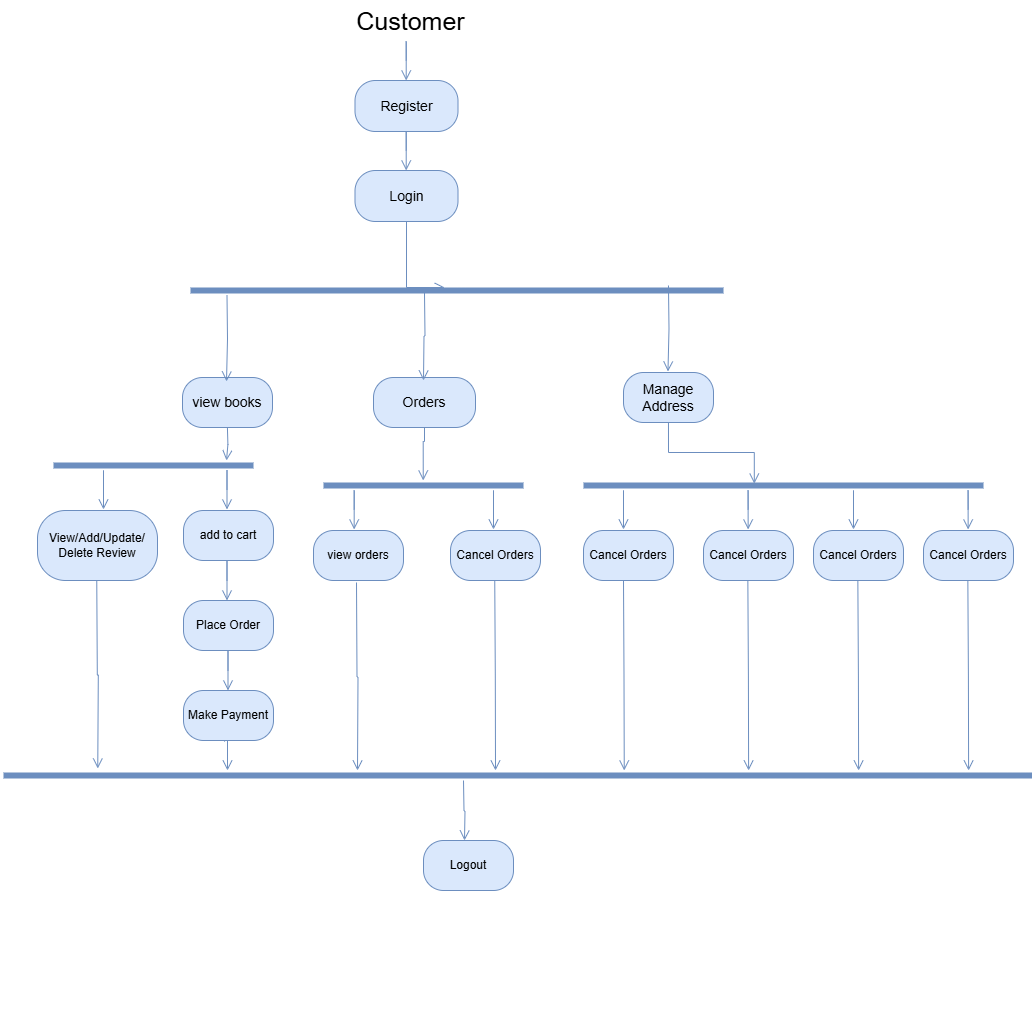

The diagram above was exported from draw.io. Its source (the exported page's mxGraphModel, read from the mxfile embedded in the PNG):
<mxGraphModel dx="2084" dy="1070" grid="1" gridSize="10" guides="1" tooltips="1" connect="1" arrows="1" fold="1" page="1" pageScale="1" pageWidth="827" pageHeight="1169" math="0" shadow="0">
  <root>
    <mxCell id="0" />
    <mxCell id="1" parent="0" />
    <mxCell id="Ey2Ilw-SeUvDcQbxZ9TV-3" style="edgeStyle=orthogonalEdgeStyle;rounded=0;orthogonalLoop=1;jettySize=auto;html=1;exitX=0.5;exitY=1;exitDx=0;exitDy=0;fontFamily=Helvetica;fontSize=13;fillColor=#dae8fc;strokeColor=#6c8ebf;" edge="1" parent="1">
      <mxGeometry relative="1" as="geometry">
        <mxPoint x="782.5" y="1250" as="sourcePoint" />
        <mxPoint x="782.5" y="1250" as="targetPoint" />
      </mxGeometry>
    </mxCell>
    <mxCell id="Ey2Ilw-SeUvDcQbxZ9TV-4" style="edgeStyle=orthogonalEdgeStyle;rounded=0;orthogonalLoop=1;jettySize=auto;html=1;exitX=0.5;exitY=1;exitDx=0;exitDy=0;fillColor=#dae8fc;strokeColor=#6c8ebf;" edge="1" parent="1">
      <mxGeometry relative="1" as="geometry">
        <mxPoint x="1357.5" y="955" as="sourcePoint" />
        <mxPoint x="1357.5" y="955" as="targetPoint" />
      </mxGeometry>
    </mxCell>
    <mxCell id="Ey2Ilw-SeUvDcQbxZ9TV-6" value="&lt;font style=&quot;font-size: 14px;&quot;&gt;Login&lt;/font&gt;" style="rounded=1;whiteSpace=wrap;html=1;arcSize=40;fillColor=#dae8fc;strokeColor=#6c8ebf;" vertex="1" parent="1">
      <mxGeometry x="731.5" y="410" width="103" height="51" as="geometry" />
    </mxCell>
    <mxCell id="Ey2Ilw-SeUvDcQbxZ9TV-9" value="" style="shape=line;html=1;strokeWidth=6;strokeColor=#6c8ebf;fillColor=#dae8fc;" vertex="1" parent="1">
      <mxGeometry x="380" y="1010" width="1028.5" height="10" as="geometry" />
    </mxCell>
    <mxCell id="Ey2Ilw-SeUvDcQbxZ9TV-10" value="" style="shape=line;html=1;strokeWidth=6;strokeColor=#6c8ebf;fillColor=#dae8fc;" vertex="1" parent="1">
      <mxGeometry x="567" y="525" width="533" height="10" as="geometry" />
    </mxCell>
    <mxCell id="Ey2Ilw-SeUvDcQbxZ9TV-12" value="" style="shape=line;html=1;strokeWidth=6;strokeColor=#6c8ebf;fillColor=#dae8fc;" vertex="1" parent="1">
      <mxGeometry x="430" y="700" width="200" height="10" as="geometry" />
    </mxCell>
    <mxCell id="Ey2Ilw-SeUvDcQbxZ9TV-13" value="" style="edgeStyle=orthogonalEdgeStyle;html=1;verticalAlign=bottom;endArrow=open;endSize=8;strokeColor=#6c8ebf;rounded=0;fontSize=14;startArrow=none;fillColor=#dae8fc;" edge="1" parent="1">
      <mxGeometry relative="1" as="geometry">
        <mxPoint x="734" y="1010" as="targetPoint" />
        <mxPoint x="733.0000000000001" y="822" as="sourcePoint" />
        <Array as="points" />
      </mxGeometry>
    </mxCell>
    <mxCell id="Ey2Ilw-SeUvDcQbxZ9TV-16" value="&lt;span style=&quot;font-size: 14px;&quot;&gt;Manage&lt;br&gt;Address&lt;/span&gt;" style="rounded=1;whiteSpace=wrap;html=1;arcSize=40;fillColor=#dae8fc;strokeColor=#6c8ebf;" vertex="1" parent="1">
      <mxGeometry x="1000" y="612" width="90" height="50" as="geometry" />
    </mxCell>
    <mxCell id="Ey2Ilw-SeUvDcQbxZ9TV-17" value="&lt;div&gt;&lt;span style=&quot;font-size: 14px;&quot;&gt;Orders&lt;/span&gt;&lt;/div&gt;" style="rounded=1;whiteSpace=wrap;html=1;arcSize=40;fillColor=#dae8fc;strokeColor=#6c8ebf;" vertex="1" parent="1">
      <mxGeometry x="750" y="617" width="102" height="50" as="geometry" />
    </mxCell>
    <mxCell id="Ey2Ilw-SeUvDcQbxZ9TV-21" value="" style="edgeStyle=orthogonalEdgeStyle;html=1;verticalAlign=bottom;endArrow=open;endSize=8;strokeColor=#6c8ebf;rounded=0;fontSize=14;startArrow=none;fillColor=#dae8fc;entryX=0.427;entryY=0.311;entryDx=0;entryDy=0;entryPerimeter=0;" edge="1" parent="1" target="Ey2Ilw-SeUvDcQbxZ9TV-54">
      <mxGeometry relative="1" as="geometry">
        <mxPoint x="1044.47" y="748" as="targetPoint" />
        <mxPoint x="1044.97" y="662" as="sourcePoint" />
        <Array as="points">
          <mxPoint x="1045" y="692" />
          <mxPoint x="1131" y="692" />
        </Array>
      </mxGeometry>
    </mxCell>
    <mxCell id="Ey2Ilw-SeUvDcQbxZ9TV-24" value="" style="edgeStyle=orthogonalEdgeStyle;html=1;verticalAlign=bottom;endArrow=open;endSize=8;strokeColor=#6c8ebf;rounded=0;fontSize=14;startArrow=none;fillColor=#dae8fc;" edge="1" parent="1">
      <mxGeometry relative="1" as="geometry">
        <mxPoint x="800" y="620" as="targetPoint" />
        <mxPoint x="800.97" y="530" as="sourcePoint" />
        <Array as="points" />
      </mxGeometry>
    </mxCell>
    <mxCell id="Ey2Ilw-SeUvDcQbxZ9TV-25" value="" style="edgeStyle=orthogonalEdgeStyle;html=1;verticalAlign=bottom;endArrow=open;endSize=8;strokeColor=#6c8ebf;rounded=0;fontSize=14;startArrow=none;fillColor=#dae8fc;" edge="1" parent="1">
      <mxGeometry relative="1" as="geometry">
        <mxPoint x="1044.47" y="611" as="targetPoint" />
        <mxPoint x="1044.97" y="525" as="sourcePoint" />
        <Array as="points" />
      </mxGeometry>
    </mxCell>
    <mxCell id="Ey2Ilw-SeUvDcQbxZ9TV-26" value="&lt;span style=&quot;font-size: 14px;&quot;&gt;view books&lt;/span&gt;" style="rounded=1;whiteSpace=wrap;html=1;arcSize=40;fillColor=#dae8fc;strokeColor=#6c8ebf;" vertex="1" parent="1">
      <mxGeometry x="559" y="617" width="90" height="50" as="geometry" />
    </mxCell>
    <mxCell id="Ey2Ilw-SeUvDcQbxZ9TV-27" value="" style="edgeStyle=orthogonalEdgeStyle;html=1;verticalAlign=bottom;endArrow=open;endSize=8;strokeColor=#6c8ebf;rounded=0;fontSize=14;startArrow=none;fillColor=#dae8fc;" edge="1" parent="1">
      <mxGeometry relative="1" as="geometry">
        <mxPoint x="603" y="621" as="targetPoint" />
        <mxPoint x="603.5" y="535" as="sourcePoint" />
        <Array as="points" />
      </mxGeometry>
    </mxCell>
    <mxCell id="Ey2Ilw-SeUvDcQbxZ9TV-28" value="" style="edgeStyle=orthogonalEdgeStyle;html=1;verticalAlign=bottom;endArrow=open;endSize=8;strokeColor=#6c8ebf;rounded=0;fontSize=14;startArrow=none;fillColor=#dae8fc;" edge="1" parent="1">
      <mxGeometry relative="1" as="geometry">
        <mxPoint x="603" y="700" as="targetPoint" />
        <mxPoint x="603.91" y="667" as="sourcePoint" />
        <Array as="points" />
      </mxGeometry>
    </mxCell>
    <mxCell id="Ey2Ilw-SeUvDcQbxZ9TV-29" value="&lt;span style=&quot;font-size: 14px;&quot;&gt;Register&lt;/span&gt;" style="rounded=1;whiteSpace=wrap;html=1;arcSize=40;fillColor=#dae8fc;strokeColor=#6c8ebf;" vertex="1" parent="1">
      <mxGeometry x="731.5" y="320" width="103" height="51" as="geometry" />
    </mxCell>
    <mxCell id="Ey2Ilw-SeUvDcQbxZ9TV-31" value="" style="edgeStyle=orthogonalEdgeStyle;html=1;verticalAlign=bottom;endArrow=open;endSize=8;strokeColor=#6c8ebf;rounded=0;fontSize=14;startArrow=none;fillColor=#dae8fc;" edge="1" parent="1">
      <mxGeometry relative="1" as="geometry">
        <mxPoint x="782.71" y="320" as="targetPoint" />
        <mxPoint x="782.71" y="300" as="sourcePoint" />
        <Array as="points">
          <mxPoint x="782.71" y="281" />
        </Array>
      </mxGeometry>
    </mxCell>
    <mxCell id="Ey2Ilw-SeUvDcQbxZ9TV-32" value="" style="edgeStyle=orthogonalEdgeStyle;html=1;verticalAlign=bottom;endArrow=open;endSize=8;strokeColor=#6c8ebf;rounded=0;fontSize=14;startArrow=none;fillColor=#dae8fc;entryX=0.477;entryY=0.203;entryDx=0;entryDy=0;entryPerimeter=0;exitX=0.5;exitY=1;exitDx=0;exitDy=0;" edge="1" parent="1" source="Ey2Ilw-SeUvDcQbxZ9TV-6" target="Ey2Ilw-SeUvDcQbxZ9TV-10">
      <mxGeometry relative="1" as="geometry">
        <mxPoint x="782.71" y="500" as="targetPoint" />
        <mxPoint x="782.71" y="480" as="sourcePoint" />
        <Array as="points">
          <mxPoint x="783" y="527" />
        </Array>
      </mxGeometry>
    </mxCell>
    <mxCell id="Ey2Ilw-SeUvDcQbxZ9TV-33" value="" style="edgeStyle=orthogonalEdgeStyle;html=1;verticalAlign=bottom;endArrow=open;endSize=8;strokeColor=#6c8ebf;rounded=0;fontSize=14;startArrow=none;fillColor=#dae8fc;" edge="1" parent="1">
      <mxGeometry relative="1" as="geometry">
        <mxPoint x="782.71" y="410" as="targetPoint" />
        <mxPoint x="782.71" y="390" as="sourcePoint" />
        <Array as="points">
          <mxPoint x="782.71" y="371" />
        </Array>
      </mxGeometry>
    </mxCell>
    <mxCell id="Ey2Ilw-SeUvDcQbxZ9TV-34" value="add to cart" style="rounded=1;whiteSpace=wrap;html=1;arcSize=40;fillColor=#dae8fc;strokeColor=#6c8ebf;" vertex="1" parent="1">
      <mxGeometry x="560" y="750" width="90" height="50" as="geometry" />
    </mxCell>
    <mxCell id="Ey2Ilw-SeUvDcQbxZ9TV-35" value="Place Order" style="rounded=1;whiteSpace=wrap;html=1;arcSize=40;fillColor=#dae8fc;strokeColor=#6c8ebf;" vertex="1" parent="1">
      <mxGeometry x="560" y="840" width="90" height="50" as="geometry" />
    </mxCell>
    <mxCell id="Ey2Ilw-SeUvDcQbxZ9TV-36" value="Make Payment" style="rounded=1;whiteSpace=wrap;html=1;arcSize=40;fillColor=#dae8fc;strokeColor=#6c8ebf;" vertex="1" parent="1">
      <mxGeometry x="560" y="930" width="90" height="50" as="geometry" />
    </mxCell>
    <mxCell id="Ey2Ilw-SeUvDcQbxZ9TV-38" value="" style="edgeStyle=orthogonalEdgeStyle;html=1;verticalAlign=bottom;endArrow=open;endSize=8;strokeColor=#6c8ebf;rounded=0;fontSize=14;startArrow=none;fillColor=#dae8fc;" edge="1" parent="1">
      <mxGeometry relative="1" as="geometry">
        <mxPoint x="603.5" y="840" as="targetPoint" />
        <mxPoint x="603.5" y="820" as="sourcePoint" />
        <Array as="points">
          <mxPoint x="603.5" y="801" />
        </Array>
      </mxGeometry>
    </mxCell>
    <mxCell id="Ey2Ilw-SeUvDcQbxZ9TV-39" value="" style="edgeStyle=orthogonalEdgeStyle;html=1;verticalAlign=bottom;endArrow=open;endSize=8;strokeColor=#6c8ebf;rounded=0;fontSize=14;startArrow=none;fillColor=#dae8fc;" edge="1" parent="1">
      <mxGeometry relative="1" as="geometry">
        <mxPoint x="604.5" y="930" as="targetPoint" />
        <mxPoint x="604.5" y="910" as="sourcePoint" />
        <Array as="points">
          <mxPoint x="604.5" y="891" />
        </Array>
      </mxGeometry>
    </mxCell>
    <mxCell id="Ey2Ilw-SeUvDcQbxZ9TV-40" value="" style="edgeStyle=orthogonalEdgeStyle;html=1;verticalAlign=bottom;endArrow=open;endSize=8;strokeColor=#6c8ebf;rounded=0;fontSize=14;startArrow=none;fillColor=#dae8fc;" edge="1" parent="1">
      <mxGeometry relative="1" as="geometry">
        <mxPoint x="603.5" y="749" as="targetPoint" />
        <mxPoint x="603.5" y="729" as="sourcePoint" />
        <Array as="points">
          <mxPoint x="603.5" y="710" />
        </Array>
      </mxGeometry>
    </mxCell>
    <mxCell id="Ey2Ilw-SeUvDcQbxZ9TV-41" value="" style="edgeStyle=orthogonalEdgeStyle;html=1;verticalAlign=bottom;endArrow=open;endSize=8;strokeColor=#6c8ebf;rounded=0;fontSize=14;startArrow=none;fillColor=#dae8fc;" edge="1" parent="1">
      <mxGeometry relative="1" as="geometry">
        <mxPoint x="480" y="749" as="targetPoint" />
        <mxPoint x="480" y="729" as="sourcePoint" />
        <Array as="points">
          <mxPoint x="480" y="710" />
        </Array>
      </mxGeometry>
    </mxCell>
    <mxCell id="Ey2Ilw-SeUvDcQbxZ9TV-42" value="View/Add/Update/&lt;div&gt;Delete Review&lt;/div&gt;" style="rounded=1;whiteSpace=wrap;html=1;arcSize=40;fillColor=#dae8fc;strokeColor=#6c8ebf;" vertex="1" parent="1">
      <mxGeometry x="414" y="750" width="120" height="70" as="geometry" />
    </mxCell>
    <mxCell id="Ey2Ilw-SeUvDcQbxZ9TV-43" value="" style="shape=line;html=1;strokeWidth=6;strokeColor=#6c8ebf;fillColor=#dae8fc;" vertex="1" parent="1">
      <mxGeometry x="700" y="720" width="200" height="10" as="geometry" />
    </mxCell>
    <mxCell id="Ey2Ilw-SeUvDcQbxZ9TV-45" value="" style="edgeStyle=orthogonalEdgeStyle;html=1;verticalAlign=bottom;endArrow=open;endSize=8;strokeColor=#6c8ebf;rounded=0;fontSize=14;startArrow=none;fillColor=#dae8fc;exitX=0.5;exitY=1;exitDx=0;exitDy=0;" edge="1" parent="1" source="Ey2Ilw-SeUvDcQbxZ9TV-17">
      <mxGeometry relative="1" as="geometry">
        <mxPoint x="799.74" y="720" as="targetPoint" />
        <mxPoint x="799.74" y="700" as="sourcePoint" />
        <Array as="points">
          <mxPoint x="801" y="681" />
          <mxPoint x="800" y="681" />
        </Array>
      </mxGeometry>
    </mxCell>
    <mxCell id="Ey2Ilw-SeUvDcQbxZ9TV-46" value="" style="edgeStyle=orthogonalEdgeStyle;html=1;verticalAlign=bottom;endArrow=open;endSize=8;strokeColor=#6c8ebf;rounded=0;fontSize=14;startArrow=none;fillColor=#dae8fc;" edge="1" parent="1">
      <mxGeometry relative="1" as="geometry">
        <mxPoint x="730.67" y="769" as="targetPoint" />
        <mxPoint x="730.67" y="749" as="sourcePoint" />
        <Array as="points">
          <mxPoint x="730.67" y="730" />
        </Array>
      </mxGeometry>
    </mxCell>
    <mxCell id="Ey2Ilw-SeUvDcQbxZ9TV-47" value="" style="edgeStyle=orthogonalEdgeStyle;html=1;verticalAlign=bottom;endArrow=open;endSize=8;strokeColor=#6c8ebf;rounded=0;fontSize=14;startArrow=none;fillColor=#dae8fc;" edge="1" parent="1">
      <mxGeometry relative="1" as="geometry">
        <mxPoint x="870" y="769" as="targetPoint" />
        <mxPoint x="870" y="749" as="sourcePoint" />
        <Array as="points">
          <mxPoint x="870" y="730" />
        </Array>
      </mxGeometry>
    </mxCell>
    <mxCell id="Ey2Ilw-SeUvDcQbxZ9TV-48" value="view orders" style="rounded=1;whiteSpace=wrap;html=1;arcSize=40;fillColor=#dae8fc;strokeColor=#6c8ebf;" vertex="1" parent="1">
      <mxGeometry x="690" y="770" width="90" height="50" as="geometry" />
    </mxCell>
    <mxCell id="Ey2Ilw-SeUvDcQbxZ9TV-49" value="Cancel Orders" style="rounded=1;whiteSpace=wrap;html=1;arcSize=40;fillColor=#dae8fc;strokeColor=#6c8ebf;" vertex="1" parent="1">
      <mxGeometry x="827" y="770" width="90" height="50" as="geometry" />
    </mxCell>
    <mxCell id="Ey2Ilw-SeUvDcQbxZ9TV-52" value="" style="edgeStyle=orthogonalEdgeStyle;html=1;verticalAlign=bottom;endArrow=open;endSize=8;strokeColor=#6c8ebf;rounded=0;fontSize=14;startArrow=none;fillColor=#dae8fc;exitX=0.456;exitY=1.022;exitDx=0;exitDy=0;exitPerimeter=0;" edge="1" parent="1" source="Ey2Ilw-SeUvDcQbxZ9TV-36">
      <mxGeometry relative="1" as="geometry">
        <mxPoint x="604" y="1010" as="targetPoint" />
        <mxPoint x="603.58" y="999" as="sourcePoint" />
        <Array as="points">
          <mxPoint x="601" y="980" />
          <mxPoint x="604" y="980" />
          <mxPoint x="604" y="1010" />
        </Array>
      </mxGeometry>
    </mxCell>
    <mxCell id="Ey2Ilw-SeUvDcQbxZ9TV-53" value="" style="edgeStyle=orthogonalEdgeStyle;html=1;verticalAlign=bottom;endArrow=open;endSize=8;strokeColor=#6c8ebf;rounded=0;fontSize=14;startArrow=none;fillColor=#dae8fc;" edge="1" parent="1">
      <mxGeometry relative="1" as="geometry">
        <mxPoint x="872" y="1010" as="targetPoint" />
        <mxPoint x="871.25" y="820" as="sourcePoint" />
        <Array as="points" />
      </mxGeometry>
    </mxCell>
    <mxCell id="Ey2Ilw-SeUvDcQbxZ9TV-54" value="" style="shape=line;html=1;strokeWidth=6;strokeColor=#6c8ebf;fillColor=#dae8fc;" vertex="1" parent="1">
      <mxGeometry x="960" y="720" width="400" height="10" as="geometry" />
    </mxCell>
    <mxCell id="Ey2Ilw-SeUvDcQbxZ9TV-55" value="Cancel Orders" style="rounded=1;whiteSpace=wrap;html=1;arcSize=40;fillColor=#dae8fc;strokeColor=#6c8ebf;" vertex="1" parent="1">
      <mxGeometry x="1190" y="770" width="90" height="50" as="geometry" />
    </mxCell>
    <mxCell id="Ey2Ilw-SeUvDcQbxZ9TV-56" value="Cancel Orders" style="rounded=1;whiteSpace=wrap;html=1;arcSize=40;fillColor=#dae8fc;strokeColor=#6c8ebf;" vertex="1" parent="1">
      <mxGeometry x="1080" y="770" width="90" height="50" as="geometry" />
    </mxCell>
    <mxCell id="Ey2Ilw-SeUvDcQbxZ9TV-57" value="Cancel Orders" style="rounded=1;whiteSpace=wrap;html=1;arcSize=40;fillColor=#dae8fc;strokeColor=#6c8ebf;" vertex="1" parent="1">
      <mxGeometry x="960" y="770" width="90" height="50" as="geometry" />
    </mxCell>
    <mxCell id="Ey2Ilw-SeUvDcQbxZ9TV-58" value="Cancel Orders" style="rounded=1;whiteSpace=wrap;html=1;arcSize=40;fillColor=#dae8fc;strokeColor=#6c8ebf;" vertex="1" parent="1">
      <mxGeometry x="1300" y="770" width="90" height="50" as="geometry" />
    </mxCell>
    <mxCell id="Ey2Ilw-SeUvDcQbxZ9TV-59" value="" style="edgeStyle=orthogonalEdgeStyle;html=1;verticalAlign=bottom;endArrow=open;endSize=8;strokeColor=#6c8ebf;rounded=0;fontSize=14;startArrow=none;fillColor=#dae8fc;" edge="1" parent="1">
      <mxGeometry relative="1" as="geometry">
        <mxPoint x="1000" y="769" as="targetPoint" />
        <mxPoint x="1000" y="749" as="sourcePoint" />
        <Array as="points">
          <mxPoint x="1000" y="730" />
        </Array>
      </mxGeometry>
    </mxCell>
    <mxCell id="Ey2Ilw-SeUvDcQbxZ9TV-60" value="" style="edgeStyle=orthogonalEdgeStyle;html=1;verticalAlign=bottom;endArrow=open;endSize=8;strokeColor=#6c8ebf;rounded=0;fontSize=14;startArrow=none;fillColor=#dae8fc;" edge="1" parent="1">
      <mxGeometry relative="1" as="geometry">
        <mxPoint x="1124.64" y="769" as="targetPoint" />
        <mxPoint x="1124.64" y="749" as="sourcePoint" />
        <Array as="points">
          <mxPoint x="1124.64" y="730" />
        </Array>
      </mxGeometry>
    </mxCell>
    <mxCell id="Ey2Ilw-SeUvDcQbxZ9TV-61" value="" style="edgeStyle=orthogonalEdgeStyle;html=1;verticalAlign=bottom;endArrow=open;endSize=8;strokeColor=#6c8ebf;rounded=0;fontSize=14;startArrow=none;fillColor=#dae8fc;" edge="1" parent="1">
      <mxGeometry relative="1" as="geometry">
        <mxPoint x="1230" y="769" as="targetPoint" />
        <mxPoint x="1230" y="749" as="sourcePoint" />
        <Array as="points">
          <mxPoint x="1230" y="730" />
        </Array>
      </mxGeometry>
    </mxCell>
    <mxCell id="Ey2Ilw-SeUvDcQbxZ9TV-62" value="" style="edgeStyle=orthogonalEdgeStyle;html=1;verticalAlign=bottom;endArrow=open;endSize=8;strokeColor=#6c8ebf;rounded=0;fontSize=14;startArrow=none;fillColor=#dae8fc;" edge="1" parent="1">
      <mxGeometry relative="1" as="geometry">
        <mxPoint x="1344.64" y="769" as="targetPoint" />
        <mxPoint x="1344.64" y="749" as="sourcePoint" />
        <Array as="points">
          <mxPoint x="1344.64" y="730" />
        </Array>
      </mxGeometry>
    </mxCell>
    <mxCell id="Ey2Ilw-SeUvDcQbxZ9TV-63" value="" style="edgeStyle=orthogonalEdgeStyle;html=1;verticalAlign=bottom;endArrow=open;endSize=8;strokeColor=#6c8ebf;rounded=0;fontSize=14;startArrow=none;fillColor=#dae8fc;" edge="1" parent="1">
      <mxGeometry relative="1" as="geometry">
        <mxPoint x="1000.75" y="1010" as="targetPoint" />
        <mxPoint x="1000" y="820" as="sourcePoint" />
        <Array as="points" />
      </mxGeometry>
    </mxCell>
    <mxCell id="Ey2Ilw-SeUvDcQbxZ9TV-64" value="" style="edgeStyle=orthogonalEdgeStyle;html=1;verticalAlign=bottom;endArrow=open;endSize=8;strokeColor=#6c8ebf;rounded=0;fontSize=14;startArrow=none;fillColor=#dae8fc;" edge="1" parent="1">
      <mxGeometry relative="1" as="geometry">
        <mxPoint x="1125.1" y="1010" as="targetPoint" />
        <mxPoint x="1124.35" y="820" as="sourcePoint" />
        <Array as="points" />
      </mxGeometry>
    </mxCell>
    <mxCell id="Ey2Ilw-SeUvDcQbxZ9TV-65" value="" style="edgeStyle=orthogonalEdgeStyle;html=1;verticalAlign=bottom;endArrow=open;endSize=8;strokeColor=#6c8ebf;rounded=0;fontSize=14;startArrow=none;fillColor=#dae8fc;" edge="1" parent="1">
      <mxGeometry relative="1" as="geometry">
        <mxPoint x="1235.1" y="1010" as="targetPoint" />
        <mxPoint x="1234.35" y="820" as="sourcePoint" />
        <Array as="points" />
      </mxGeometry>
    </mxCell>
    <mxCell id="Ey2Ilw-SeUvDcQbxZ9TV-66" value="" style="edgeStyle=orthogonalEdgeStyle;html=1;verticalAlign=bottom;endArrow=open;endSize=8;strokeColor=#6c8ebf;rounded=0;fontSize=14;startArrow=none;fillColor=#dae8fc;" edge="1" parent="1">
      <mxGeometry relative="1" as="geometry">
        <mxPoint x="1345.1" y="1010" as="targetPoint" />
        <mxPoint x="1344.35" y="820" as="sourcePoint" />
        <Array as="points" />
      </mxGeometry>
    </mxCell>
    <mxCell id="Ey2Ilw-SeUvDcQbxZ9TV-67" value="" style="edgeStyle=orthogonalEdgeStyle;html=1;verticalAlign=bottom;endArrow=open;endSize=8;strokeColor=#6c8ebf;rounded=0;fontSize=14;startArrow=none;fillColor=#dae8fc;" edge="1" parent="1">
      <mxGeometry relative="1" as="geometry">
        <mxPoint x="841" y="1080" as="targetPoint" />
        <mxPoint x="840" y="1020" as="sourcePoint" />
        <Array as="points" />
      </mxGeometry>
    </mxCell>
    <mxCell id="Ey2Ilw-SeUvDcQbxZ9TV-68" value="Logout" style="rounded=1;whiteSpace=wrap;html=1;arcSize=40;fillColor=#dae8fc;strokeColor=#6c8ebf;" vertex="1" parent="1">
      <mxGeometry x="800" y="1080" width="90" height="50" as="geometry" />
    </mxCell>
    <mxCell id="Ey2Ilw-SeUvDcQbxZ9TV-69" value="" style="edgeStyle=orthogonalEdgeStyle;html=1;verticalAlign=bottom;endArrow=open;endSize=8;strokeColor=#6c8ebf;rounded=0;fontSize=14;startArrow=none;fillColor=#dae8fc;" edge="1" parent="1">
      <mxGeometry relative="1" as="geometry">
        <mxPoint x="474.2599999999999" y="1008" as="targetPoint" />
        <mxPoint x="473.26" y="820" as="sourcePoint" />
        <Array as="points" />
      </mxGeometry>
    </mxCell>
    <mxCell id="Ey2Ilw-SeUvDcQbxZ9TV-71" value="&lt;font style=&quot;font-size: 25px;&quot;&gt;Customer&lt;/font&gt;" style="text;html=1;align=center;verticalAlign=middle;resizable=0;points=[];autosize=1;strokeColor=none;fillColor=none;" vertex="1" parent="1">
      <mxGeometry x="722" y="240" width="130" height="40" as="geometry" />
    </mxCell>
  </root>
</mxGraphModel>